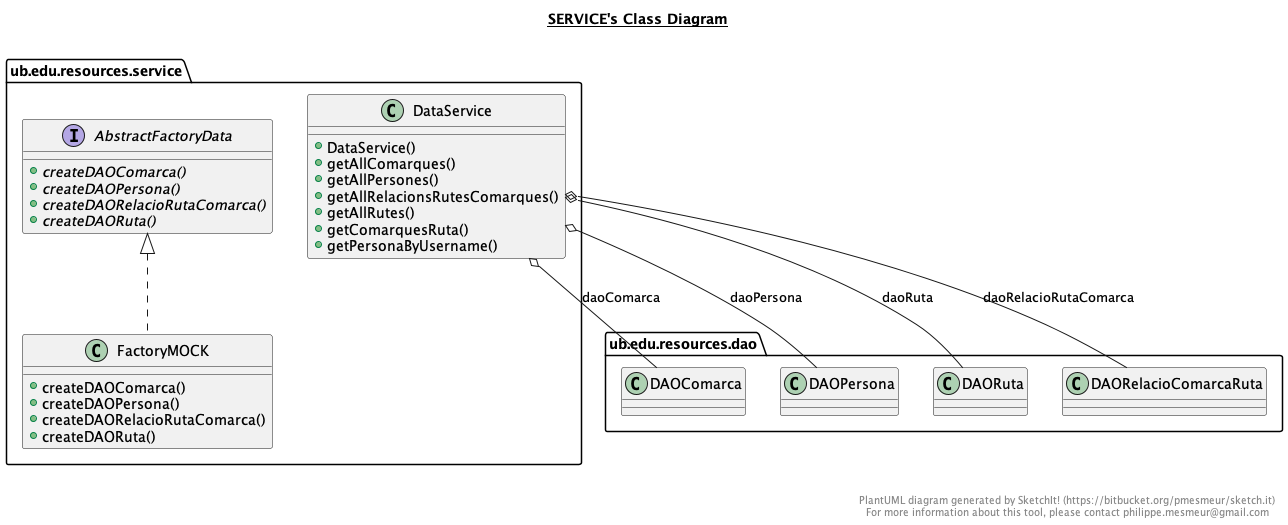

The diagram above was rendered by PlantUML. Its source (embedded in the PNG):
@startuml

title __SERVICE's Class Diagram__\n

  namespace ub.edu.resources.service {
    interface ub.edu.resources.service.AbstractFactoryData {
        {abstract} + createDAOComarca()
        {abstract} + createDAOPersona()
        {abstract} + createDAORelacioRutaComarca()
        {abstract} + createDAORuta()
    }
  }
  

  namespace ub.edu.resources.service {
    class ub.edu.resources.service.DataService {
        + DataService()
        + getAllComarques()
        + getAllPersones()
        + getAllRelacionsRutesComarques()
        + getAllRutes()
        + getComarquesRuta()
        + getPersonaByUsername()
    }
  }
  

  namespace ub.edu.resources.service {
    class ub.edu.resources.service.FactoryMOCK {
        + createDAOComarca()
        + createDAOPersona()
        + createDAORelacioRutaComarca()
        + createDAORuta()
    }
  }
  

  ub.edu.resources.service.DataService o-- ub.edu.resources.dao.DAOComarca : daoComarca
  ub.edu.resources.service.DataService o-- ub.edu.resources.dao.DAOPersona : daoPersona
   ub.edu.resources.service.DataService o-- ub.edu.resources.dao.DAORuta : daoRuta
 ub.edu.resources.service.DataService o-- ub.edu.resources.dao.DAORelacioComarcaRuta : daoRelacioRutaComarca
   ub.edu.resources.service.FactoryMOCK .up.|> ub.edu.resources.service.AbstractFactoryData


right footer


PlantUML diagram generated by SketchIt! (https://bitbucket.org/pmesmeur/sketch.it)
For more information about this tool, please contact philippe.mesmeur@gmail.com
endfooter

@enduml